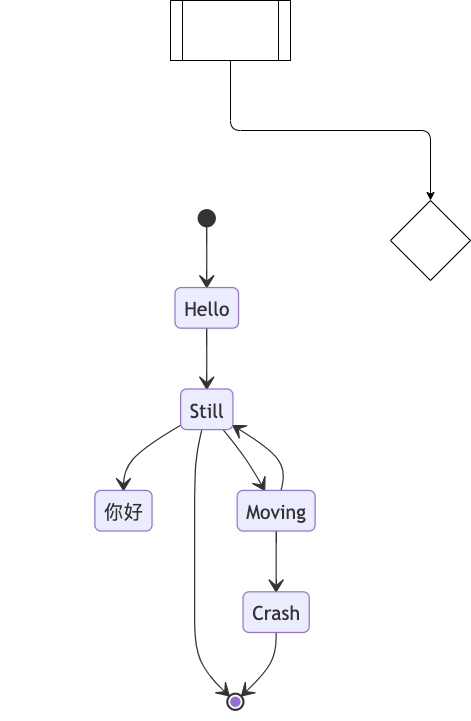

The diagram above was exported from draw.io. Its source (the exported page's mxGraphModel, read from the mxfile embedded in the PNG):
<mxGraphModel dx="1265" dy="1090" grid="1" gridSize="10" guides="1" tooltips="1" connect="1" arrows="1" fold="1" page="1" pageScale="1" pageWidth="850" pageHeight="1100" math="0" shadow="0">
  <root>
    <mxCell id="0" />
    <mxCell id="1" parent="0" />
    <mxCell id="4" style="edgeStyle=orthogonalEdgeStyle;html=1;exitX=0.5;exitY=1;exitDx=0;exitDy=0;entryX=0.5;entryY=0;entryDx=0;entryDy=0;" edge="1" parent="1" source="2" target="3">
      <mxGeometry relative="1" as="geometry" />
    </mxCell>
    <mxCell id="2" value="" style="shape=process;whiteSpace=wrap;html=1;backgroundOutline=1;" vertex="1" parent="1">
      <mxGeometry x="200" y="250" width="120" height="60" as="geometry" />
    </mxCell>
    <mxCell id="3" value="" style="rhombus;whiteSpace=wrap;html=1;" vertex="1" parent="1">
      <mxGeometry x="420" y="450" width="80" height="80" as="geometry" />
    </mxCell>
    <mxCell id="5" value="stateDiagram&#10;    [*] --&gt; Hello&#10;Hello --&gt; Still&#10;Still--&gt;你好&#10;    Still --&gt; [*]&#10;&#10;    Still --&gt; Moving&#10;    Moving --&gt; Still&#10;    Moving --&gt; Crash&#10;    Crash --&gt; [*]" style="shadow=0;dashed=0;align=left;strokeWidth=1;shape=mxgraph.mermaid.abstract.mermaid;labelBackgroundColor=#ffffff;noLabel=1;theme=default;" vertex="1" parent="1">
      <mxGeometry x="30" y="450" width="410" height="520" as="geometry" />
    </mxCell>
  </root>
</mxGraphModel>